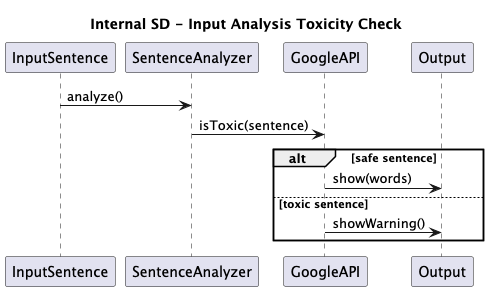

The diagram above was rendered by PlantUML. Its source (embedded in the PNG):
@startuml
title Internal SD - Input Analysis Toxicity Check

participant InputSentence
participant SentenceAnalyzer
participant GoogleAPI
participant Output

InputSentence -> SentenceAnalyzer : analyze()
  SentenceAnalyzer -> GoogleAPI : isToxic(sentence)
  alt safe sentence
    GoogleAPI -> Output : show(words)
  else toxic sentence
    GoogleAPI -> Output : showWarning()
  end
@enduml